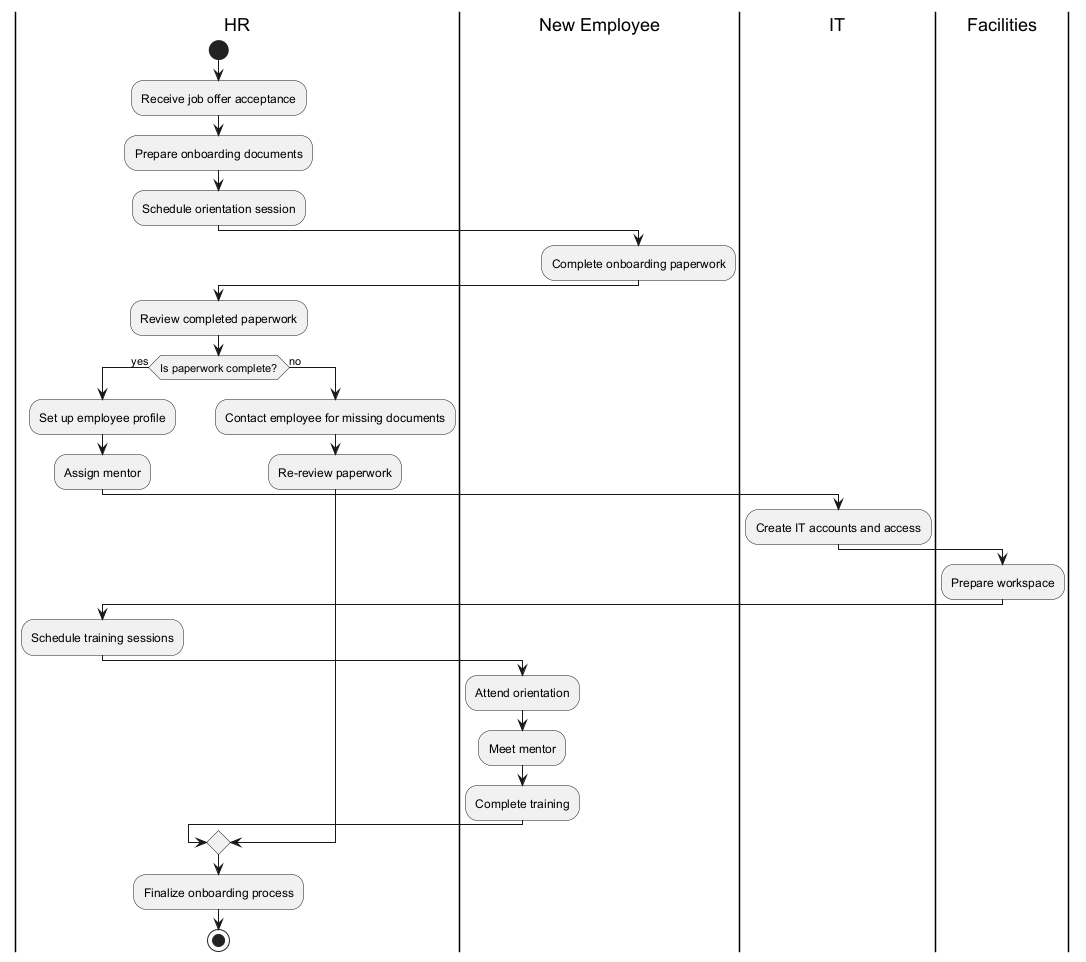

The diagram above was rendered by PlantUML. Its source (embedded in the PNG):
@startuml
|HR|
start
:Receive job offer acceptance;
:Prepare onboarding documents;
:Schedule orientation session;
|New Employee|
:Complete onboarding paperwork;
|HR|
:Review completed paperwork;
if (Is paperwork complete?) then (yes)
  |HR|
  :Set up employee profile;
  :Assign mentor;
  |IT|
  :Create IT accounts and access;
  |Facilities|
  :Prepare workspace;
  |HR|
  :Schedule training sessions;
  |New Employee|
  :Attend orientation;
  :Meet mentor;
  :Complete training;
else (no)
  |HR|
  :Contact employee for missing documents;
  :Re-review paperwork;
endif
|HR|
:Finalize onboarding process;
stop
@enduml